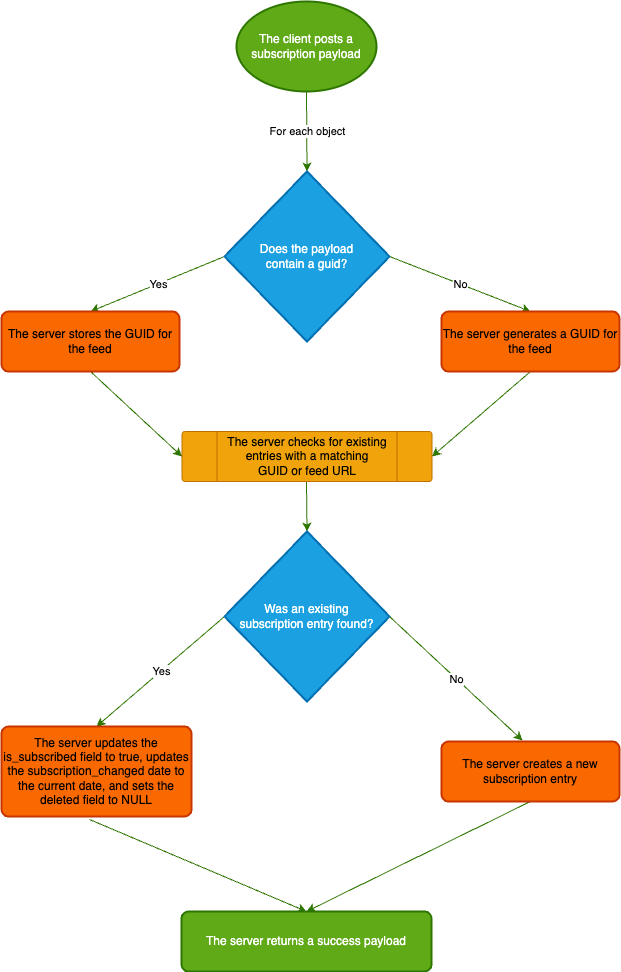

The diagram above was exported from draw.io. Its source (the exported page's mxGraphModel, read from the mxfile embedded in the PNG):
<mxGraphModel dx="799" dy="819" grid="1" gridSize="10" guides="1" tooltips="1" connect="1" arrows="1" fold="1" page="1" pageScale="1" pageWidth="850" pageHeight="1100" math="0" shadow="0">
  <root>
    <mxCell id="0" />
    <mxCell id="1" parent="0" />
    <mxCell id="45" value="" style="endArrow=classic;html=1;exitX=0.5;exitY=1;exitDx=0;exitDy=0;entryX=0.5;entryY=0;entryDx=0;entryDy=0;fillColor=#60a917;strokeColor=#2D7600;entryPerimeter=0;exitPerimeter=0;" parent="1" source="76" target="72" edge="1">
      <mxGeometry relative="1" as="geometry">
        <mxPoint x="425" y="90" as="sourcePoint" />
        <mxPoint x="428" y="180" as="targetPoint" />
      </mxGeometry>
    </mxCell>
    <mxCell id="46" value="For each object" style="edgeLabel;resizable=0;html=1;align=center;verticalAlign=middle;" parent="45" connectable="0" vertex="1">
      <mxGeometry relative="1" as="geometry" />
    </mxCell>
    <mxCell id="51" value="" style="endArrow=classic;html=1;entryX=0.5;entryY=0;entryDx=0;entryDy=0;fillColor=#60a917;strokeColor=#2D7600;exitX=0;exitY=0.5;exitDx=0;exitDy=0;exitPerimeter=0;" parent="1" source="72" target="83" edge="1">
      <mxGeometry relative="1" as="geometry">
        <mxPoint x="343" y="265" as="sourcePoint" />
        <mxPoint x="178" y="320" as="targetPoint" />
      </mxGeometry>
    </mxCell>
    <mxCell id="52" value="Yes" style="edgeLabel;resizable=0;html=1;align=center;verticalAlign=middle;" parent="51" connectable="0" vertex="1">
      <mxGeometry relative="1" as="geometry" />
    </mxCell>
    <mxCell id="53" value="" style="endArrow=classic;html=1;exitX=1;exitY=0.5;exitDx=0;exitDy=0;entryX=0.5;entryY=0;entryDx=0;entryDy=0;rounded=1;fillColor=#60a917;strokeColor=#2D7600;exitPerimeter=0;" parent="1" source="72" target="81" edge="1">
      <mxGeometry relative="1" as="geometry">
        <mxPoint x="513" y="265" as="sourcePoint" />
        <mxPoint x="678" y="320" as="targetPoint" />
      </mxGeometry>
    </mxCell>
    <mxCell id="54" value="No" style="edgeLabel;resizable=0;html=1;align=center;verticalAlign=middle;" parent="53" connectable="0" vertex="1">
      <mxGeometry relative="1" as="geometry" />
    </mxCell>
    <mxCell id="57" value="" style="endArrow=classic;html=1;exitX=0.5;exitY=1;exitDx=0;exitDy=0;fillColor=#60a917;strokeColor=#2D7600;entryX=0;entryY=0.5;entryDx=0;entryDy=0;" parent="1" source="83" target="75" edge="1">
      <mxGeometry width="50" height="50" relative="1" as="geometry">
        <mxPoint x="178" y="380" as="sourcePoint" />
        <mxPoint x="300" y="470" as="targetPoint" />
      </mxGeometry>
    </mxCell>
    <mxCell id="58" value="" style="endArrow=classic;html=1;exitX=0.5;exitY=1;exitDx=0;exitDy=0;entryX=1;entryY=0.5;entryDx=0;entryDy=0;fillColor=#60a917;strokeColor=#2D7600;startArrow=none;" parent="1" source="81" target="75" edge="1">
      <mxGeometry width="50" height="50" relative="1" as="geometry">
        <mxPoint x="468" y="430" as="sourcePoint" />
        <mxPoint x="550" y="465" as="targetPoint" />
      </mxGeometry>
    </mxCell>
    <mxCell id="60" value="" style="endArrow=classic;html=1;exitX=0.5;exitY=1;exitDx=0;exitDy=0;fillColor=#60a917;strokeColor=#2D7600;entryX=0.5;entryY=0;entryDx=0;entryDy=0;entryPerimeter=0;" parent="1" target="74" edge="1">
      <mxGeometry width="50" height="50" relative="1" as="geometry">
        <mxPoint x="425" y="490" as="sourcePoint" />
        <mxPoint x="433" y="530" as="targetPoint" />
      </mxGeometry>
    </mxCell>
    <mxCell id="66" value="" style="endArrow=classic;html=1;entryX=0.455;entryY=-0.017;entryDx=0;entryDy=0;exitX=1;exitY=0.5;exitDx=0;exitDy=0;rounded=1;fillColor=#60a917;strokeColor=#2D7600;exitPerimeter=0;entryPerimeter=0;" parent="1" source="74" target="78" edge="1">
      <mxGeometry relative="1" as="geometry">
        <mxPoint x="518" y="615" as="sourcePoint" />
        <mxPoint x="645" y="750" as="targetPoint" />
      </mxGeometry>
    </mxCell>
    <mxCell id="67" value="No" style="edgeLabel;resizable=0;html=1;align=center;verticalAlign=middle;rounded=0;" parent="66" connectable="0" vertex="1">
      <mxGeometry relative="1" as="geometry" />
    </mxCell>
    <mxCell id="68" value="" style="endArrow=classic;html=1;entryX=0.5;entryY=0;entryDx=0;entryDy=0;exitX=0;exitY=0.5;exitDx=0;exitDy=0;fillColor=#60a917;strokeColor=#2D7600;exitPerimeter=0;" parent="1" source="74" target="79" edge="1">
      <mxGeometry relative="1" as="geometry">
        <mxPoint x="348" y="615" as="sourcePoint" />
        <mxPoint x="200" y="740" as="targetPoint" />
      </mxGeometry>
    </mxCell>
    <mxCell id="69" value="Yes" style="edgeLabel;resizable=0;html=1;align=center;verticalAlign=middle;rounded=0;" parent="68" connectable="0" vertex="1">
      <mxGeometry relative="1" as="geometry" />
    </mxCell>
    <mxCell id="70" value="" style="endArrow=classic;html=1;entryX=0.5;entryY=0;entryDx=0;entryDy=0;exitX=0.5;exitY=1;exitDx=0;exitDy=0;fillColor=#60a917;strokeColor=#2D7600;" parent="1" source="78" target="77" edge="1">
      <mxGeometry width="50" height="50" relative="1" as="geometry">
        <mxPoint x="645" y="810" as="sourcePoint" />
        <mxPoint x="425" y="920" as="targetPoint" />
      </mxGeometry>
    </mxCell>
    <mxCell id="71" value="" style="endArrow=classic;html=1;entryX=0.5;entryY=0;entryDx=0;entryDy=0;exitX=0.463;exitY=1.033;exitDx=0;exitDy=0;fillColor=#60a917;strokeColor=#2D7600;exitPerimeter=0;" parent="1" source="79" target="77" edge="1">
      <mxGeometry width="50" height="50" relative="1" as="geometry">
        <mxPoint x="200" y="820" as="sourcePoint" />
        <mxPoint x="425" y="920" as="targetPoint" />
      </mxGeometry>
    </mxCell>
    <mxCell id="72" value="Does the payload&lt;br&gt;contain a guid?" style="strokeWidth=2;html=1;shape=mxgraph.flowchart.decision;whiteSpace=wrap;rounded=0;fillColor=#1ba1e2;fontColor=#ffffff;strokeColor=#006EAF;" parent="1" vertex="1">
      <mxGeometry x="343" y="180" width="165" height="170" as="geometry" />
    </mxCell>
    <mxCell id="74" value="Was an existing&lt;br&gt;subscription entry found?" style="strokeWidth=2;html=1;shape=mxgraph.flowchart.decision;whiteSpace=wrap;rounded=0;fillColor=#1ba1e2;fontColor=#ffffff;strokeColor=#006EAF;" parent="1" vertex="1">
      <mxGeometry x="343" y="540" width="165" height="170" as="geometry" />
    </mxCell>
    <mxCell id="75" value="&lt;span style=&quot;color: rgb(0, 0, 0); font-family: Helvetica; font-size: 12px; font-style: normal; font-variant-ligatures: normal; font-variant-caps: normal; font-weight: 400; letter-spacing: normal; orphans: 2; text-align: center; text-indent: 0px; text-transform: none; widows: 2; word-spacing: 0px; -webkit-text-stroke-width: 0px; text-decoration-thickness: initial; text-decoration-style: initial; text-decoration-color: initial; float: none; display: inline !important;&quot;&gt;The server checks for existing entries with a matching&lt;/span&gt;&lt;br style=&quot;border-color: rgb(0, 0, 0); color: rgb(0, 0, 0); font-family: Helvetica; font-size: 12px; font-style: normal; font-variant-ligatures: normal; font-variant-caps: normal; font-weight: 400; letter-spacing: normal; orphans: 2; text-align: center; text-indent: 0px; text-transform: none; widows: 2; word-spacing: 0px; -webkit-text-stroke-width: 0px; text-decoration-thickness: initial; text-decoration-style: initial; text-decoration-color: initial;&quot;&gt;&lt;span style=&quot;color: rgb(0, 0, 0); font-family: Helvetica; font-size: 12px; font-style: normal; font-variant-ligatures: normal; font-variant-caps: normal; font-weight: 400; letter-spacing: normal; orphans: 2; text-align: center; text-indent: 0px; text-transform: none; widows: 2; word-spacing: 0px; -webkit-text-stroke-width: 0px; text-decoration-thickness: initial; text-decoration-style: initial; text-decoration-color: initial; float: none; display: inline !important;&quot;&gt;GUID or feed URL&lt;/span&gt;" style="verticalLabelPosition=middle;verticalAlign=middle;html=1;shape=process;whiteSpace=wrap;rounded=1;size=0.14;arcSize=6;fillColor=#f0a30a;fontColor=#000000;strokeColor=#BD7000;labelPosition=center;align=center;" parent="1" vertex="1">
      <mxGeometry x="300.5" y="440" width="250" height="50" as="geometry" />
    </mxCell>
    <mxCell id="76" value="&lt;span style=&quot;color: rgb(255, 255, 255); font-family: Helvetica; font-size: 12px; font-style: normal; font-variant-ligatures: normal; font-variant-caps: normal; font-weight: 400; letter-spacing: normal; orphans: 2; text-align: center; text-indent: 0px; text-transform: none; widows: 2; word-spacing: 0px; -webkit-text-stroke-width: 0px; text-decoration-thickness: initial; text-decoration-style: initial; text-decoration-color: initial; float: none; display: inline !important;&quot;&gt;The client posts a subscription payload&lt;/span&gt;" style="strokeWidth=2;html=1;shape=mxgraph.flowchart.start_1;whiteSpace=wrap;rounded=0;labelBackgroundColor=none;fillColor=#60a917;fontColor=#ffffff;strokeColor=#2D7600;" parent="1" vertex="1">
      <mxGeometry x="355" y="10" width="140" height="90" as="geometry" />
    </mxCell>
    <mxCell id="77" value="The server returns a success payload" style="rounded=1;whiteSpace=wrap;html=1;absoluteArcSize=1;arcSize=14;strokeWidth=2;labelBackgroundColor=none;fillColor=#60a917;fontColor=#ffffff;strokeColor=#2D7600;" parent="1" vertex="1">
      <mxGeometry x="300" y="920" width="250" height="60" as="geometry" />
    </mxCell>
    <mxCell id="78" value="The server creates a new subscription entry" style="rounded=1;whiteSpace=wrap;html=1;absoluteArcSize=1;arcSize=14;strokeWidth=2;labelBackgroundColor=none;fillColor=#fa6800;fontColor=#000000;strokeColor=#C73500;" parent="1" vertex="1">
      <mxGeometry x="560" y="750" width="178" height="60" as="geometry" />
    </mxCell>
    <mxCell id="79" value="The server updates the is_subscribed field to true, updates the subscription_changed date to the current date, and sets the deleted field to NULL" style="rounded=1;whiteSpace=wrap;html=1;absoluteArcSize=1;arcSize=14;strokeWidth=2;labelBackgroundColor=none;fillColor=#fa6800;fontColor=#000000;strokeColor=#C73500;" parent="1" vertex="1">
      <mxGeometry x="120" y="735" width="190" height="90" as="geometry" />
    </mxCell>
    <mxCell id="82" value="" style="endArrow=none;html=1;exitX=0.5;exitY=1;exitDx=0;exitDy=0;entryX=1;entryY=0.5;entryDx=0;entryDy=0;fillColor=#60a917;strokeColor=#2D7600;" parent="1" target="81" edge="1">
      <mxGeometry width="50" height="50" relative="1" as="geometry">
        <mxPoint x="678" y="380" as="sourcePoint" />
        <mxPoint x="550.5" y="465" as="targetPoint" />
      </mxGeometry>
    </mxCell>
    <mxCell id="81" value="The server generates a GUID for the feed" style="rounded=1;whiteSpace=wrap;html=1;absoluteArcSize=1;arcSize=14;strokeWidth=2;labelBackgroundColor=none;fillColor=#fa6800;fontColor=#000000;strokeColor=#C73500;" parent="1" vertex="1">
      <mxGeometry x="560" y="320" width="178" height="60" as="geometry" />
    </mxCell>
    <mxCell id="83" value="The server stores the GUID for the feed" style="rounded=1;whiteSpace=wrap;html=1;absoluteArcSize=1;arcSize=14;strokeWidth=2;labelBackgroundColor=none;fillColor=#fa6800;fontColor=#000000;strokeColor=#C73500;" parent="1" vertex="1">
      <mxGeometry x="120" y="320" width="178" height="60" as="geometry" />
    </mxCell>
  </root>
</mxGraphModel>